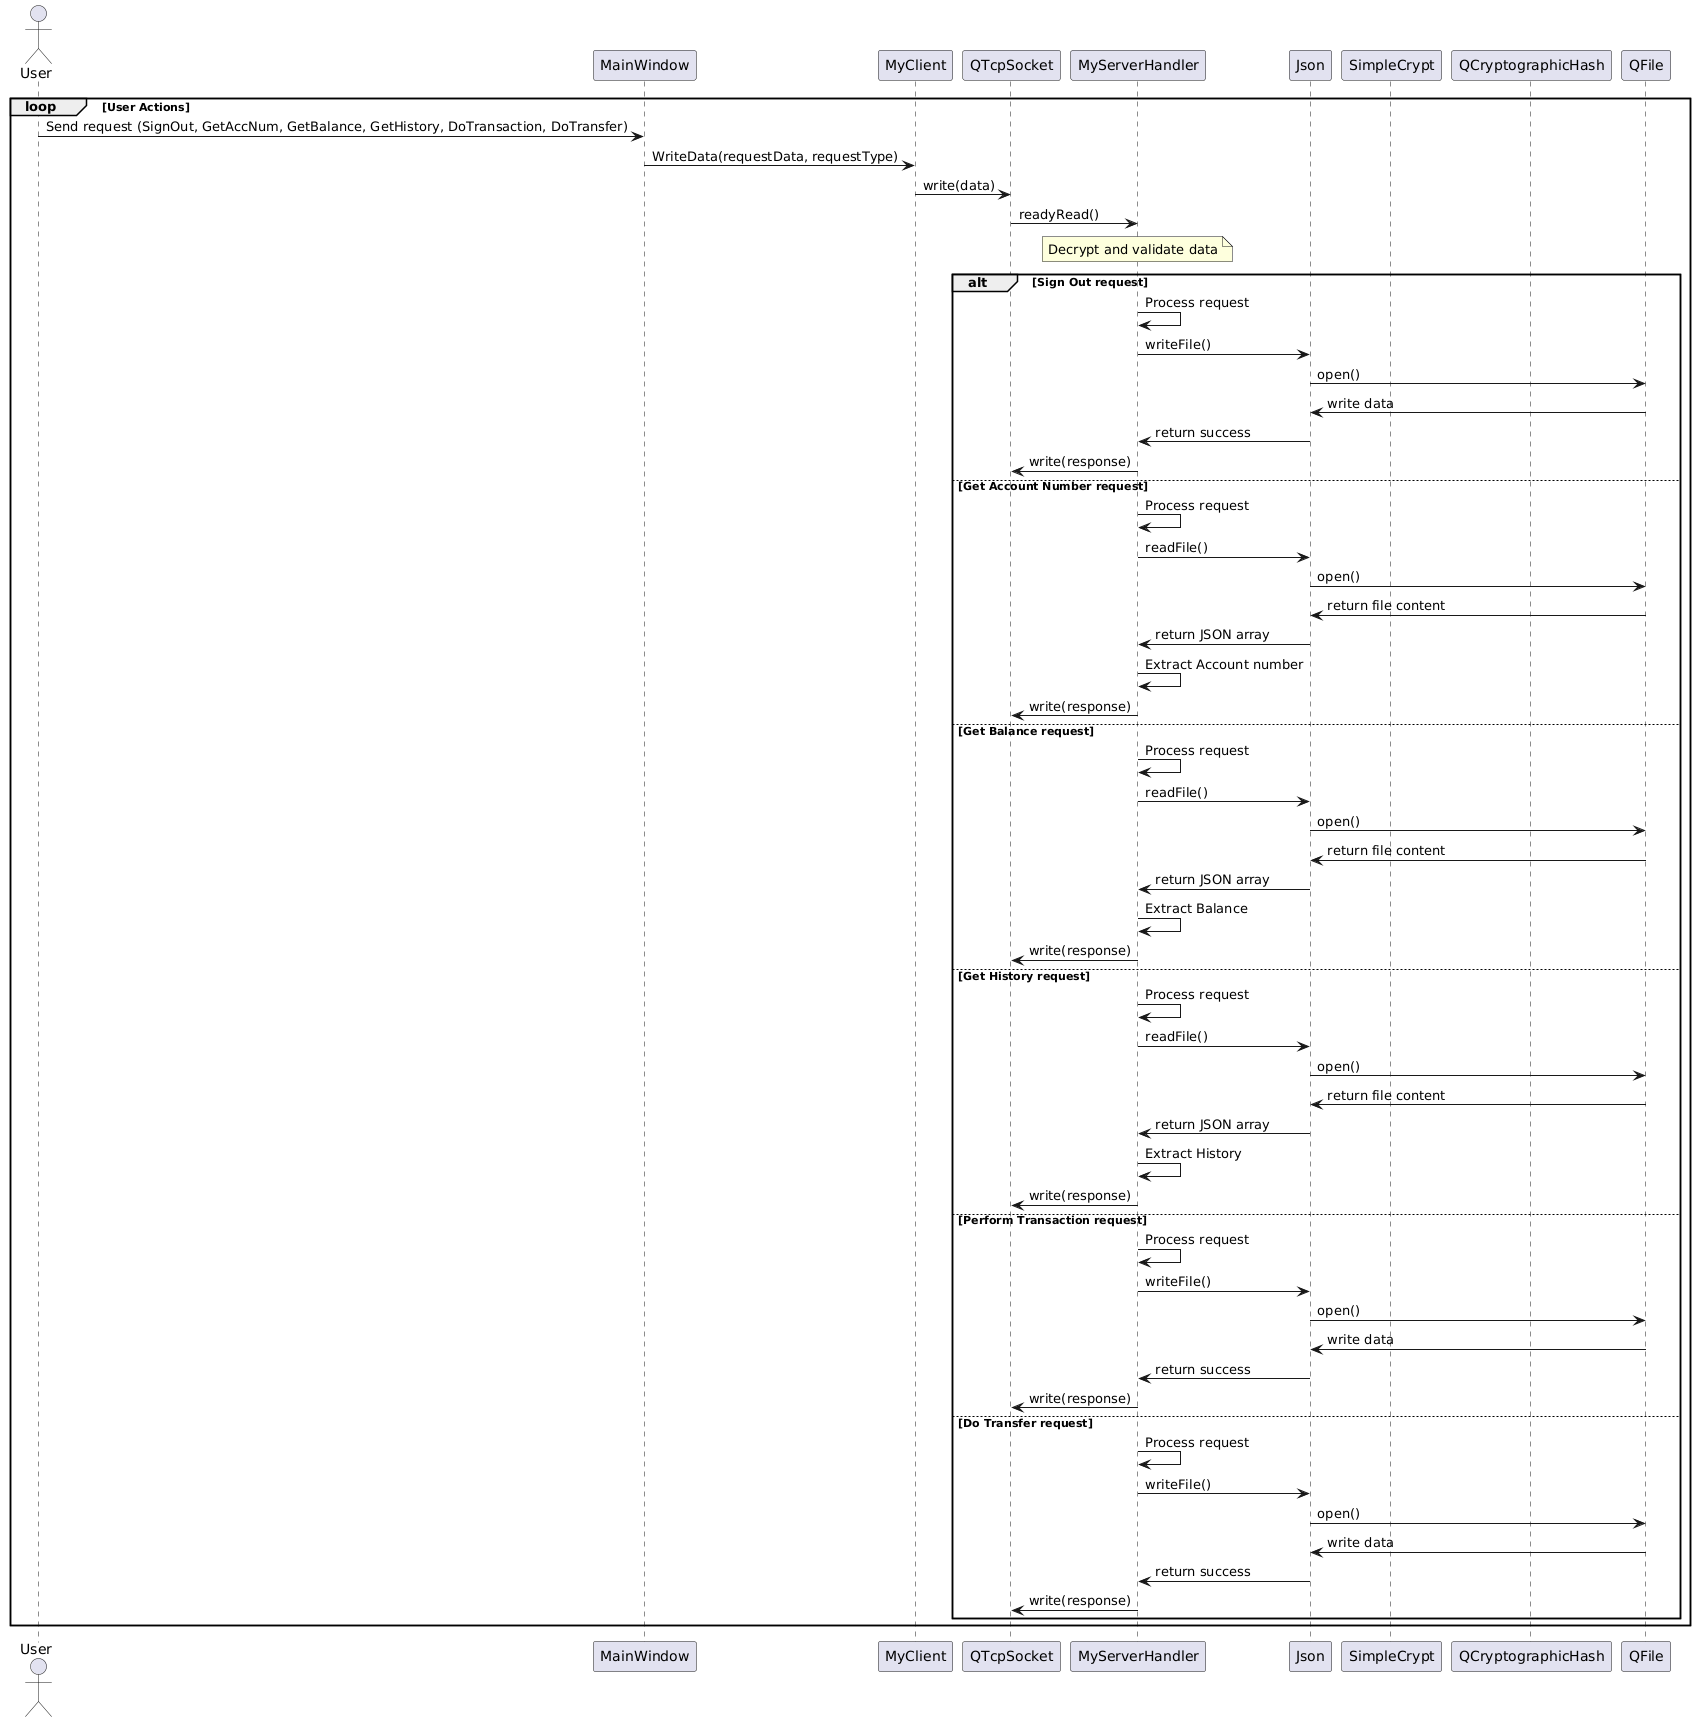

The diagram above was rendered by PlantUML. Its source (embedded in the PNG):
@startuml
actor User
participant MainWindow
participant MyClient
participant QTcpSocket
participant MyServerHandler
participant Json
participant SimpleCrypt
participant QCryptographicHash

loop User Actions
    User -> MainWindow: Send request (SignOut, GetAccNum, GetBalance, GetHistory, DoTransaction, DoTransfer)
    MainWindow -> MyClient: WriteData(requestData, requestType)
    MyClient -> QTcpSocket: write(data)
    QTcpSocket -> MyServerHandler: readyRead()

    note over MyServerHandler: Decrypt and validate data
    alt Sign Out request
        MyServerHandler -> MyServerHandler: Process request
        MyServerHandler -> Json: writeFile()
        Json -> QFile: open()
        QFile -> Json: write data
        Json -> MyServerHandler: return success
        MyServerHandler -> QTcpSocket: write(response)
    else Get Account Number request
        MyServerHandler -> MyServerHandler: Process request
        MyServerHandler -> Json: readFile()
        Json -> QFile: open()
        QFile -> Json: return file content
        Json -> MyServerHandler: return JSON array
        MyServerHandler -> MyServerHandler: Extract Account number
        MyServerHandler -> QTcpSocket: write(response)
    else Get Balance request
        MyServerHandler -> MyServerHandler: Process request
        MyServerHandler -> Json: readFile()
        Json -> QFile: open()
        QFile -> Json: return file content
        Json -> MyServerHandler: return JSON array
        MyServerHandler -> MyServerHandler: Extract Balance
        MyServerHandler -> QTcpSocket: write(response)
    else Get History request
        MyServerHandler -> MyServerHandler: Process request
        MyServerHandler -> Json: readFile()
        Json -> QFile: open()
        QFile -> Json: return file content
        Json -> MyServerHandler: return JSON array
        MyServerHandler -> MyServerHandler: Extract History
        MyServerHandler -> QTcpSocket: write(response)
    else Perform Transaction request
        MyServerHandler -> MyServerHandler: Process request
        MyServerHandler -> Json: writeFile()
        Json -> QFile: open()
        QFile -> Json: write data
        Json -> MyServerHandler: return success
        MyServerHandler -> QTcpSocket: write(response)
    else Do Transfer request
        MyServerHandler -> MyServerHandler: Process request
        MyServerHandler -> Json: writeFile()
        Json -> QFile: open()
        QFile -> Json: write data
        Json -> MyServerHandler: return success
        MyServerHandler -> QTcpSocket: write(response)
    end
end
@enduml